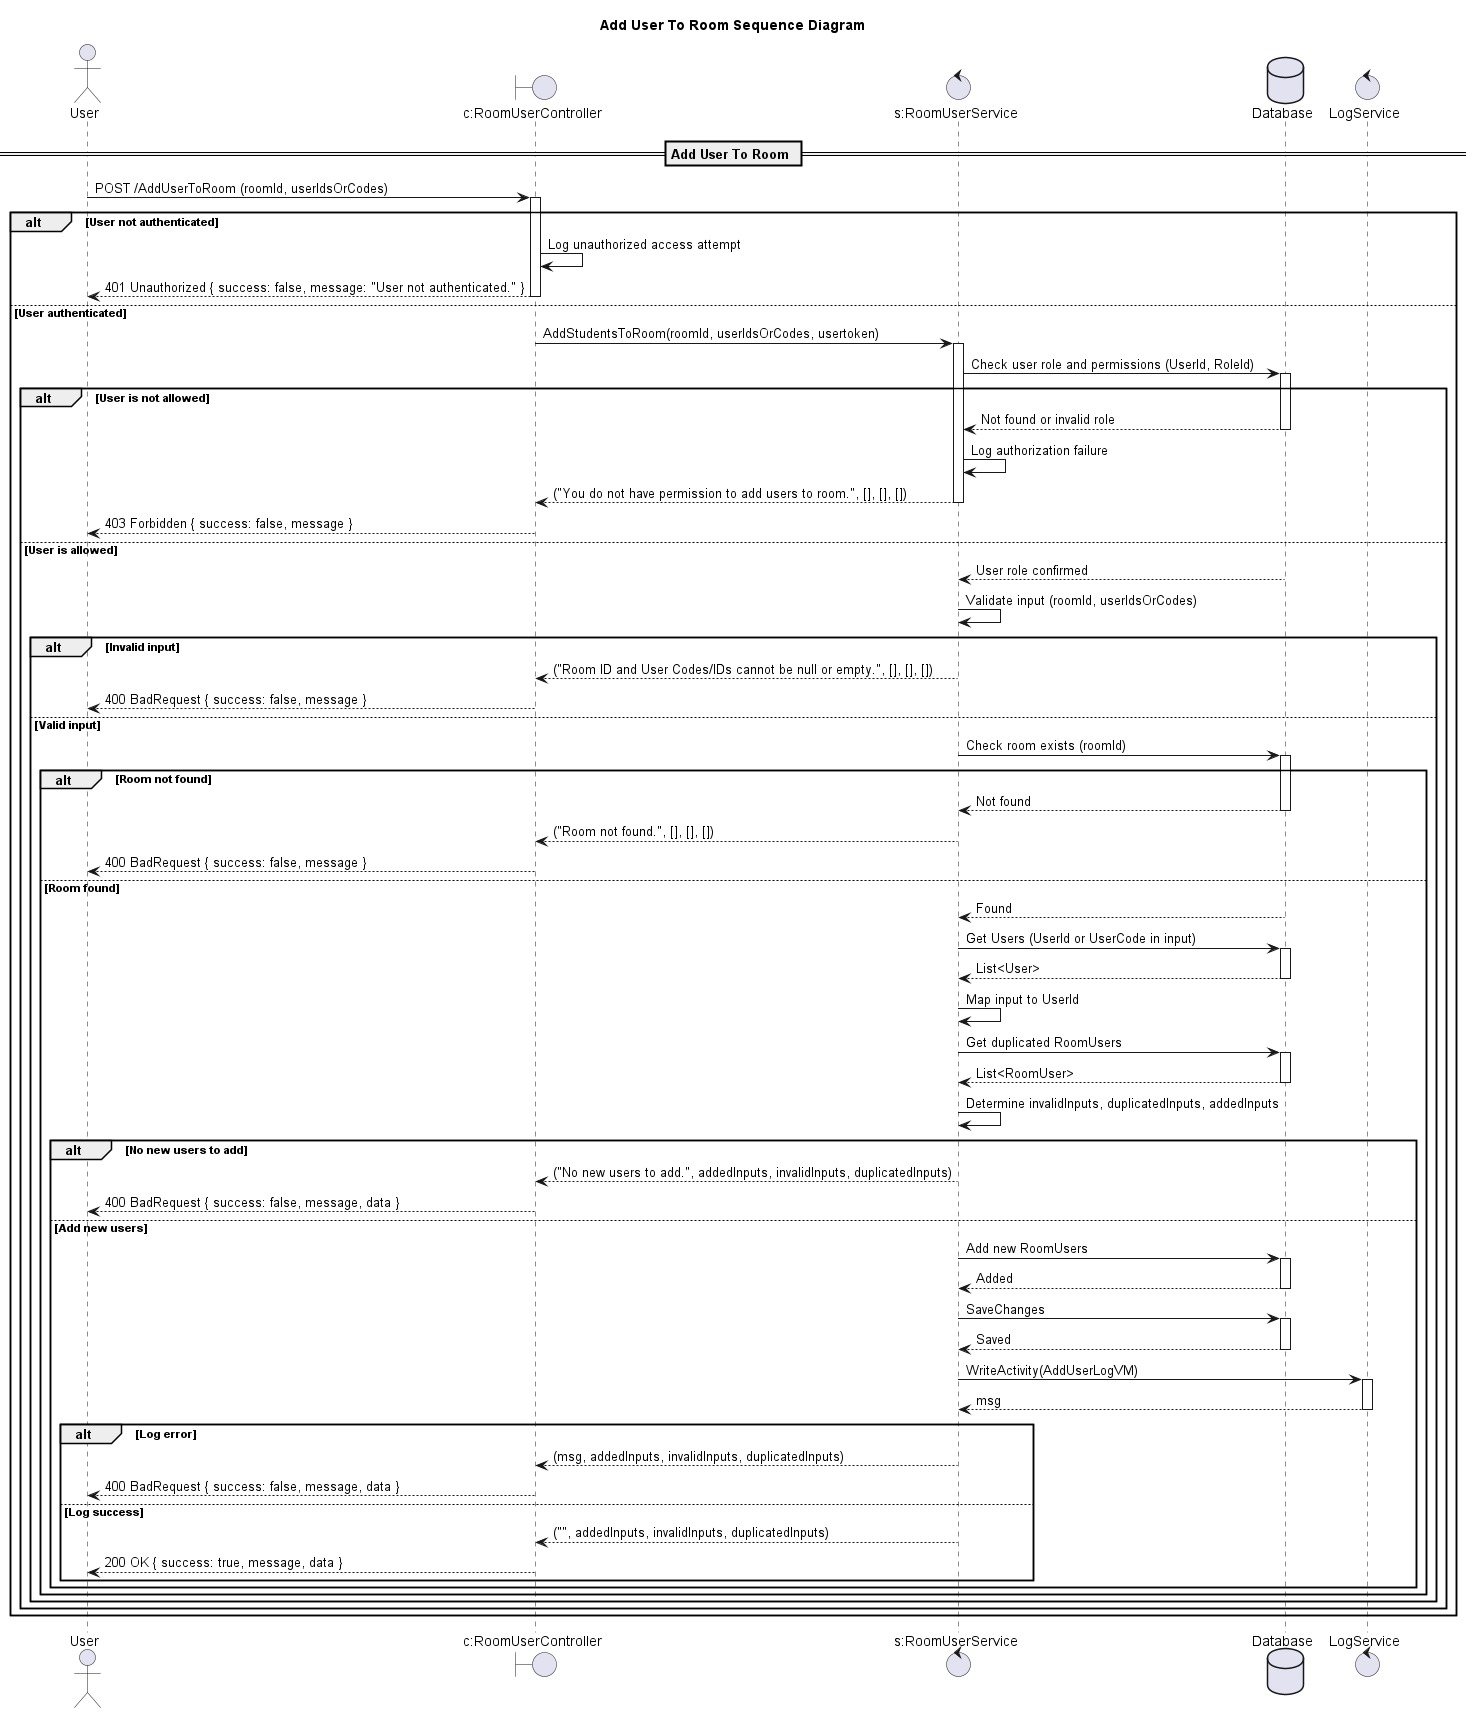

The diagram above was rendered by PlantUML. Its source (embedded in the PNG):
@startuml

title Add User To Room Sequence Diagram

actor "User" as Client
boundary "c:RoomUserController" as Controller
control "s:RoomUserService" as Service
database "Database" as DB
control "LogService" as Log

== Add User To Room ==

Client -> Controller: POST /AddUserToRoom (roomId, userIdsOrCodes)
activate Controller

alt User not authenticated
    Controller -> Controller: Log unauthorized access attempt
    Controller --> Client: 401 Unauthorized { success: false, message: "User not authenticated." }
    deactivate Controller
else User authenticated
    Controller -> Service: AddStudentsToRoom(roomId, userIdsOrCodes, usertoken)
    activate Service

    Service -> DB: Check user role and permissions (UserId, RoleId)
    activate DB
    alt User is not allowed
        DB --> Service: Not found or invalid role
        deactivate DB
        Service -> Service: Log authorization failure
        Service --> Controller: ("You do not have permission to add users to room.", [], [], [])
        deactivate Service
        Controller --> Client: 403 Forbidden { success: false, message }
        deactivate Controller
    else User is allowed
        DB --> Service: User role confirmed
        deactivate DB

        Service -> Service: Validate input (roomId, userIdsOrCodes)
        alt Invalid input
            Service --> Controller: ("Room ID and User Codes/IDs cannot be null or empty.", [], [], [])
            deactivate Service
            Controller --> Client: 400 BadRequest { success: false, message }
            deactivate Controller
        else Valid input
            Service -> DB: Check room exists (roomId)
            activate DB
            alt Room not found
                DB --> Service: Not found
                deactivate DB
                Service --> Controller: ("Room not found.", [], [], [])
                deactivate Service
                Controller --> Client: 400 BadRequest { success: false, message }
                deactivate Controller
            else Room found
                DB --> Service: Found
                deactivate DB
                Service -> DB: Get Users (UserId or UserCode in input)
                activate DB
                DB --> Service: List<User>
                deactivate DB
                Service -> Service: Map input to UserId
                Service -> DB: Get duplicated RoomUsers
                activate DB
                DB --> Service: List<RoomUser>
                deactivate DB
                Service -> Service: Determine invalidInputs, duplicatedInputs, addedInputs
                alt No new users to add
                    Service --> Controller: ("No new users to add.", addedInputs, invalidInputs, duplicatedInputs)
                    deactivate Service
                    Controller --> Client: 400 BadRequest { success: false, message, data }
                    deactivate Controller
                else Add new users
                    Service -> DB: Add new RoomUsers
                    activate DB
                    DB --> Service: Added
                    deactivate DB
                    Service -> DB: SaveChanges
                    activate DB
                    DB --> Service: Saved
                    deactivate DB
                    Service -> Log: WriteActivity(AddUserLogVM)
                    activate Log
                    Log --> Service: msg
                    deactivate Log
                    alt Log error
                        Service --> Controller: (msg, addedInputs, invalidInputs, duplicatedInputs)
                        deactivate Service
                        Controller --> Client: 400 BadRequest { success: false, message, data }
                        deactivate Controller
                    else Log success
                        Service --> Controller: ("", addedInputs, invalidInputs, duplicatedInputs)
                        deactivate Service
                        Controller --> Client: 200 OK { success: true, message, data }
                        deactivate Controller
                    end alt
                end alt
            end alt
        end alt
    end alt
end alt

@enduml